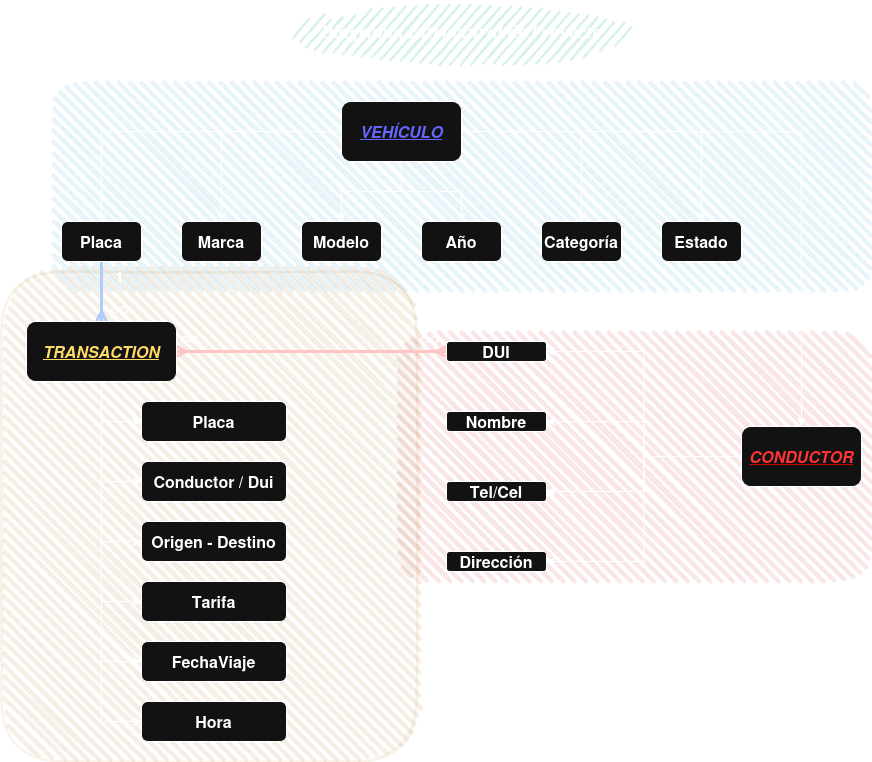

The diagram above was exported from draw.io. Its source (the exported page's mxGraphModel, read from the mxfile embedded in the PNG):
<mxGraphModel dx="1373" dy="848" grid="1" gridSize="10" guides="1" tooltips="1" connect="1" arrows="1" fold="1" page="1" pageScale="1" pageWidth="1100" pageHeight="850" math="0" shadow="0">
  <root>
    <mxCell id="0" />
    <mxCell id="1" parent="0" />
    <mxCell id="AwUQq8utu69Y5pLsgZtp-25" value="" style="rounded=1;whiteSpace=wrap;html=1;strokeWidth=2;fillWeight=4;hachureGap=8;hachureAngle=45;fillColor=#f0a30a;sketch=1;opacity=10;fontColor=#000000;strokeColor=#BD7000;" vertex="1" parent="1">
      <mxGeometry x="90" y="340" width="415" height="490" as="geometry" />
    </mxCell>
    <mxCell id="8YjayW0Z4XuBrSZ8LorJ-39" value="" style="rounded=1;whiteSpace=wrap;html=1;strokeWidth=2;fillWeight=4;hachureGap=8;hachureAngle=45;fillColor=light-dark(#1BA1E2,#C40303);sketch=1;opacity=10;" parent="1" vertex="1">
      <mxGeometry x="485" y="400" width="475" height="250" as="geometry" />
    </mxCell>
    <mxCell id="8YjayW0Z4XuBrSZ8LorJ-38" value="" style="rounded=1;whiteSpace=wrap;html=1;strokeWidth=2;fillWeight=4;hachureGap=8;hachureAngle=45;fillColor=#1ba1e2;sketch=1;opacity=10;" parent="1" vertex="1">
      <mxGeometry x="140" y="150" width="820" height="210" as="geometry" />
    </mxCell>
    <mxCell id="8YjayW0Z4XuBrSZ8LorJ-8" style="edgeStyle=orthogonalEdgeStyle;rounded=0;orthogonalLoop=1;jettySize=auto;html=1;entryX=0.5;entryY=0;entryDx=0;entryDy=0;" parent="1" source="8YjayW0Z4XuBrSZ8LorJ-2" target="8YjayW0Z4XuBrSZ8LorJ-3" edge="1">
      <mxGeometry relative="1" as="geometry" />
    </mxCell>
    <mxCell id="8YjayW0Z4XuBrSZ8LorJ-11" style="edgeStyle=orthogonalEdgeStyle;rounded=0;orthogonalLoop=1;jettySize=auto;html=1;entryX=0.5;entryY=0;entryDx=0;entryDy=0;" parent="1" source="8YjayW0Z4XuBrSZ8LorJ-2" target="8YjayW0Z4XuBrSZ8LorJ-7" edge="1">
      <mxGeometry relative="1" as="geometry" />
    </mxCell>
    <mxCell id="8YjayW0Z4XuBrSZ8LorJ-12" style="edgeStyle=orthogonalEdgeStyle;rounded=0;orthogonalLoop=1;jettySize=auto;html=1;entryX=0.5;entryY=0;entryDx=0;entryDy=0;" parent="1" source="8YjayW0Z4XuBrSZ8LorJ-2" target="8YjayW0Z4XuBrSZ8LorJ-6" edge="1">
      <mxGeometry relative="1" as="geometry" />
    </mxCell>
    <mxCell id="8YjayW0Z4XuBrSZ8LorJ-13" style="edgeStyle=orthogonalEdgeStyle;rounded=0;orthogonalLoop=1;jettySize=auto;html=1;entryX=0.5;entryY=0;entryDx=0;entryDy=0;" parent="1" source="8YjayW0Z4XuBrSZ8LorJ-2" target="8YjayW0Z4XuBrSZ8LorJ-4" edge="1">
      <mxGeometry relative="1" as="geometry" />
    </mxCell>
    <mxCell id="8YjayW0Z4XuBrSZ8LorJ-14" style="edgeStyle=orthogonalEdgeStyle;rounded=0;orthogonalLoop=1;jettySize=auto;html=1;" parent="1" source="8YjayW0Z4XuBrSZ8LorJ-2" target="8YjayW0Z4XuBrSZ8LorJ-5" edge="1">
      <mxGeometry relative="1" as="geometry" />
    </mxCell>
    <mxCell id="8YjayW0Z4XuBrSZ8LorJ-36" style="edgeStyle=orthogonalEdgeStyle;rounded=0;orthogonalLoop=1;jettySize=auto;html=1;entryX=0.5;entryY=0;entryDx=0;entryDy=0;" parent="1" source="8YjayW0Z4XuBrSZ8LorJ-2" target="8YjayW0Z4XuBrSZ8LorJ-34" edge="1">
      <mxGeometry relative="1" as="geometry" />
    </mxCell>
    <mxCell id="8YjayW0Z4XuBrSZ8LorJ-37" style="edgeStyle=orthogonalEdgeStyle;rounded=0;orthogonalLoop=1;jettySize=auto;html=1;entryX=0.5;entryY=0;entryDx=0;entryDy=0;" parent="1" source="8YjayW0Z4XuBrSZ8LorJ-2" target="8YjayW0Z4XuBrSZ8LorJ-35" edge="1">
      <mxGeometry relative="1" as="geometry" />
    </mxCell>
    <mxCell id="8YjayW0Z4XuBrSZ8LorJ-2" value="&lt;i style=&quot;color: light-dark(rgb(0, 0, 0), rgb(102, 102, 255));&quot;&gt;&lt;u&gt;&lt;span style=&quot;color: light-dark(rgb(0, 0, 0), rgb(102, 102, 255));&quot;&gt;VEHÍCULO&lt;/span&gt;&lt;/u&gt;&lt;/i&gt;" style="rounded=1;whiteSpace=wrap;html=1;fontStyle=1;fontSize=16;" parent="1" vertex="1">
      <mxGeometry x="430" y="170" width="120" height="60" as="geometry" />
    </mxCell>
    <mxCell id="AwUQq8utu69Y5pLsgZtp-4" style="edgeStyle=orthogonalEdgeStyle;rounded=0;orthogonalLoop=1;jettySize=auto;html=1;entryX=0.5;entryY=0;entryDx=0;entryDy=0;endArrow=ERmany;endFill=0;strokeWidth=3;fillColor=#0050ef;strokeColor=#001DBC;" edge="1" parent="1" source="8YjayW0Z4XuBrSZ8LorJ-3" target="AwUQq8utu69Y5pLsgZtp-1">
      <mxGeometry relative="1" as="geometry" />
    </mxCell>
    <mxCell id="8YjayW0Z4XuBrSZ8LorJ-3" value="Placa" style="rounded=1;whiteSpace=wrap;html=1;fontStyle=1;fontSize=16;" parent="1" vertex="1">
      <mxGeometry x="150" y="290" width="80" height="40" as="geometry" />
    </mxCell>
    <mxCell id="8YjayW0Z4XuBrSZ8LorJ-4" value="Marca" style="rounded=1;whiteSpace=wrap;html=1;fontStyle=1;fontSize=16;" parent="1" vertex="1">
      <mxGeometry x="270" y="290" width="80" height="40" as="geometry" />
    </mxCell>
    <mxCell id="8YjayW0Z4XuBrSZ8LorJ-5" value="Modelo" style="rounded=1;whiteSpace=wrap;html=1;fontStyle=1;fontSize=16;" parent="1" vertex="1">
      <mxGeometry x="390" y="290" width="80" height="40" as="geometry" />
    </mxCell>
    <mxCell id="8YjayW0Z4XuBrSZ8LorJ-6" value="Año" style="rounded=1;whiteSpace=wrap;html=1;fontStyle=1;fontSize=16;" parent="1" vertex="1">
      <mxGeometry x="510" y="290" width="80" height="40" as="geometry" />
    </mxCell>
    <mxCell id="8YjayW0Z4XuBrSZ8LorJ-30" style="edgeStyle=orthogonalEdgeStyle;rounded=0;orthogonalLoop=1;jettySize=auto;html=1;entryX=1;entryY=0.5;entryDx=0;entryDy=0;" parent="1" source="8YjayW0Z4XuBrSZ8LorJ-7" target="8YjayW0Z4XuBrSZ8LorJ-18" edge="1">
      <mxGeometry relative="1" as="geometry" />
    </mxCell>
    <mxCell id="8YjayW0Z4XuBrSZ8LorJ-31" style="edgeStyle=orthogonalEdgeStyle;rounded=0;orthogonalLoop=1;jettySize=auto;html=1;entryX=1;entryY=0.5;entryDx=0;entryDy=0;" parent="1" source="8YjayW0Z4XuBrSZ8LorJ-7" target="8YjayW0Z4XuBrSZ8LorJ-17" edge="1">
      <mxGeometry relative="1" as="geometry" />
    </mxCell>
    <mxCell id="8YjayW0Z4XuBrSZ8LorJ-32" style="edgeStyle=orthogonalEdgeStyle;rounded=0;orthogonalLoop=1;jettySize=auto;html=1;entryX=1;entryY=0.5;entryDx=0;entryDy=0;" parent="1" source="8YjayW0Z4XuBrSZ8LorJ-7" target="8YjayW0Z4XuBrSZ8LorJ-16" edge="1">
      <mxGeometry relative="1" as="geometry" />
    </mxCell>
    <mxCell id="8YjayW0Z4XuBrSZ8LorJ-33" style="edgeStyle=orthogonalEdgeStyle;rounded=0;orthogonalLoop=1;jettySize=auto;html=1;entryX=1;entryY=0.5;entryDx=0;entryDy=0;" parent="1" source="8YjayW0Z4XuBrSZ8LorJ-7" target="8YjayW0Z4XuBrSZ8LorJ-15" edge="1">
      <mxGeometry relative="1" as="geometry" />
    </mxCell>
    <mxCell id="8YjayW0Z4XuBrSZ8LorJ-7" value="&lt;i style=&quot;color: light-dark(rgb(27, 161, 226), rgb(196, 3, 3));&quot;&gt;&lt;u&gt;&lt;span style=&quot;color: light-dark(rgb(0, 0, 0), rgb(255, 51, 51));&quot;&gt;CONDUCTOR&lt;/span&gt;&lt;/u&gt;&lt;/i&gt;" style="rounded=1;whiteSpace=wrap;html=1;fontStyle=1;fontSize=16;" parent="1" vertex="1">
      <mxGeometry x="830" y="495" width="120" height="60" as="geometry" />
    </mxCell>
    <mxCell id="8YjayW0Z4XuBrSZ8LorJ-15" value="Dirección" style="rounded=1;whiteSpace=wrap;html=1;fontStyle=1;fontSize=16;" parent="1" vertex="1">
      <mxGeometry x="535" y="620" width="100" height="20" as="geometry" />
    </mxCell>
    <mxCell id="8YjayW0Z4XuBrSZ8LorJ-16" value="Tel/Cel" style="rounded=1;whiteSpace=wrap;html=1;fontStyle=1;fontSize=16;" parent="1" vertex="1">
      <mxGeometry x="535" y="550" width="100" height="20" as="geometry" />
    </mxCell>
    <mxCell id="AwUQq8utu69Y5pLsgZtp-18" style="edgeStyle=orthogonalEdgeStyle;rounded=0;orthogonalLoop=1;jettySize=auto;html=1;strokeColor=#6F0000;strokeWidth=3;align=center;verticalAlign=middle;fontFamily=Helvetica;fontSize=11;fontColor=default;labelBackgroundColor=default;endArrow=ERmany;endFill=0;fillColor=#a20025;startArrow=ERmany;startFill=0;" edge="1" parent="1" source="8YjayW0Z4XuBrSZ8LorJ-18" target="AwUQq8utu69Y5pLsgZtp-1">
      <mxGeometry relative="1" as="geometry" />
    </mxCell>
    <mxCell id="8YjayW0Z4XuBrSZ8LorJ-18" value="DUI" style="rounded=1;whiteSpace=wrap;html=1;fontStyle=1;fontSize=16;" parent="1" vertex="1">
      <mxGeometry x="535" y="410" width="100" height="20" as="geometry" />
    </mxCell>
    <mxCell id="8YjayW0Z4XuBrSZ8LorJ-17" value="&lt;div&gt;Nombre&lt;/div&gt;" style="rounded=1;whiteSpace=wrap;html=1;fontStyle=1;fontSize=16;" parent="1" vertex="1">
      <mxGeometry x="535" y="480" width="100" height="20" as="geometry" />
    </mxCell>
    <mxCell id="8YjayW0Z4XuBrSZ8LorJ-34" value="Categoría" style="rounded=1;whiteSpace=wrap;html=1;fontStyle=1;fontSize=16;" parent="1" vertex="1">
      <mxGeometry x="630" y="290" width="80" height="40" as="geometry" />
    </mxCell>
    <mxCell id="8YjayW0Z4XuBrSZ8LorJ-35" value="Estado" style="rounded=1;whiteSpace=wrap;html=1;fontStyle=1;fontSize=16;" parent="1" vertex="1">
      <mxGeometry x="750" y="290" width="80" height="40" as="geometry" />
    </mxCell>
    <mxCell id="8YjayW0Z4XuBrSZ8LorJ-40" value="&lt;b&gt;&lt;i&gt;&lt;font style=&quot;font-size: 16px;&quot; face=&quot;Lucida Console&quot;&gt;Diagrama Estructural de Proyecto&lt;/font&gt;&lt;/i&gt;&lt;/b&gt;" style="ellipse;whiteSpace=wrap;html=1;strokeWidth=2;fillWeight=2;hachureGap=8;fillColor=light-dark(#990000, #2ec27e);fillStyle=dots;sketch=1;opacity=20;" parent="1" vertex="1">
      <mxGeometry x="383" y="70" width="335" height="60" as="geometry" />
    </mxCell>
    <mxCell id="AwUQq8utu69Y5pLsgZtp-19" style="edgeStyle=orthogonalEdgeStyle;rounded=0;orthogonalLoop=1;jettySize=auto;html=1;entryX=0;entryY=0.5;entryDx=0;entryDy=0;" edge="1" parent="1" source="AwUQq8utu69Y5pLsgZtp-1" target="AwUQq8utu69Y5pLsgZtp-17">
      <mxGeometry relative="1" as="geometry" />
    </mxCell>
    <mxCell id="AwUQq8utu69Y5pLsgZtp-20" style="edgeStyle=orthogonalEdgeStyle;rounded=0;orthogonalLoop=1;jettySize=auto;html=1;entryX=0;entryY=0.5;entryDx=0;entryDy=0;" edge="1" parent="1" source="AwUQq8utu69Y5pLsgZtp-1" target="AwUQq8utu69Y5pLsgZtp-16">
      <mxGeometry relative="1" as="geometry" />
    </mxCell>
    <mxCell id="AwUQq8utu69Y5pLsgZtp-21" style="edgeStyle=orthogonalEdgeStyle;rounded=0;orthogonalLoop=1;jettySize=auto;html=1;entryX=0;entryY=0.5;entryDx=0;entryDy=0;" edge="1" parent="1" source="AwUQq8utu69Y5pLsgZtp-1" target="AwUQq8utu69Y5pLsgZtp-15">
      <mxGeometry relative="1" as="geometry" />
    </mxCell>
    <mxCell id="AwUQq8utu69Y5pLsgZtp-22" style="edgeStyle=orthogonalEdgeStyle;rounded=0;orthogonalLoop=1;jettySize=auto;html=1;entryX=0;entryY=0.5;entryDx=0;entryDy=0;" edge="1" parent="1" source="AwUQq8utu69Y5pLsgZtp-1" target="AwUQq8utu69Y5pLsgZtp-14">
      <mxGeometry relative="1" as="geometry" />
    </mxCell>
    <mxCell id="AwUQq8utu69Y5pLsgZtp-23" style="edgeStyle=orthogonalEdgeStyle;rounded=0;orthogonalLoop=1;jettySize=auto;html=1;entryX=0;entryY=0.5;entryDx=0;entryDy=0;" edge="1" parent="1" source="AwUQq8utu69Y5pLsgZtp-1" target="AwUQq8utu69Y5pLsgZtp-13">
      <mxGeometry relative="1" as="geometry" />
    </mxCell>
    <mxCell id="AwUQq8utu69Y5pLsgZtp-24" style="edgeStyle=orthogonalEdgeStyle;rounded=0;orthogonalLoop=1;jettySize=auto;html=1;entryX=0;entryY=0.5;entryDx=0;entryDy=0;" edge="1" parent="1" source="AwUQq8utu69Y5pLsgZtp-1" target="AwUQq8utu69Y5pLsgZtp-12">
      <mxGeometry relative="1" as="geometry" />
    </mxCell>
    <mxCell id="AwUQq8utu69Y5pLsgZtp-1" value="&lt;div&gt;&lt;i style=&quot;color: light-dark(rgb(0, 0, 0), rgb(255, 217, 102));&quot;&gt;&lt;u&gt;TRANSACTION&lt;/u&gt;&lt;/i&gt;&lt;/div&gt;" style="rounded=1;whiteSpace=wrap;html=1;fontStyle=1;fontSize=16;" vertex="1" parent="1">
      <mxGeometry x="115" y="390" width="150" height="60" as="geometry" />
    </mxCell>
    <mxCell id="AwUQq8utu69Y5pLsgZtp-7" value="&lt;b&gt;&lt;font style=&quot;font-size: 16px;&quot;&gt;1&lt;/font&gt;&lt;/b&gt;" style="text;html=1;align=center;verticalAlign=middle;whiteSpace=wrap;rounded=0;" vertex="1" parent="1">
      <mxGeometry x="200" y="330" width="17" height="30" as="geometry" />
    </mxCell>
    <mxCell id="AwUQq8utu69Y5pLsgZtp-8" value="&lt;font style=&quot;font-size: 27px;&quot;&gt;&lt;span data-huuid=&quot;10958084080976461272&quot;&gt;&lt;span&gt;&lt;b&gt;∞&lt;/b&gt;&lt;/span&gt;&lt;/span&gt;&lt;/font&gt;" style="text;html=1;align=center;verticalAlign=middle;whiteSpace=wrap;rounded=0;strokeWidth=1;" vertex="1" parent="1">
      <mxGeometry x="270" y="390" width="17" height="30" as="geometry" />
    </mxCell>
    <mxCell id="AwUQq8utu69Y5pLsgZtp-10" value="&lt;font style=&quot;font-size: 27px;&quot;&gt;&lt;span data-huuid=&quot;10958084080976461272&quot;&gt;&lt;span&gt;&lt;b&gt;∞&lt;/b&gt;&lt;/span&gt;&lt;/span&gt;&lt;/font&gt;" style="text;html=1;align=center;verticalAlign=middle;whiteSpace=wrap;rounded=0;strokeWidth=1;" vertex="1" parent="1">
      <mxGeometry x="200" y="360" width="17" height="30" as="geometry" />
    </mxCell>
    <mxCell id="AwUQq8utu69Y5pLsgZtp-11" value="&lt;font style=&quot;font-size: 27px;&quot;&gt;&lt;span data-huuid=&quot;10958084080976461272&quot;&gt;&lt;span&gt;&lt;b&gt;∞&lt;/b&gt;&lt;/span&gt;&lt;/span&gt;&lt;/font&gt;" style="text;html=1;align=center;verticalAlign=middle;whiteSpace=wrap;rounded=0;strokeWidth=1;" vertex="1" parent="1">
      <mxGeometry x="510" y="390" width="17" height="30" as="geometry" />
    </mxCell>
    <mxCell id="AwUQq8utu69Y5pLsgZtp-12" value="Placa" style="rounded=1;whiteSpace=wrap;html=1;fontStyle=1;fontSize=16;" vertex="1" parent="1">
      <mxGeometry x="230" y="470" width="145" height="40" as="geometry" />
    </mxCell>
    <mxCell id="AwUQq8utu69Y5pLsgZtp-13" value="Conductor / Dui" style="rounded=1;whiteSpace=wrap;html=1;fontStyle=1;fontSize=16;" vertex="1" parent="1">
      <mxGeometry x="230" y="530" width="145" height="40" as="geometry" />
    </mxCell>
    <mxCell id="AwUQq8utu69Y5pLsgZtp-14" value="Origen - Destino" style="rounded=1;whiteSpace=wrap;html=1;fontStyle=1;fontSize=16;" vertex="1" parent="1">
      <mxGeometry x="230" y="590" width="145" height="40" as="geometry" />
    </mxCell>
    <mxCell id="AwUQq8utu69Y5pLsgZtp-15" value="Tarifa" style="rounded=1;whiteSpace=wrap;html=1;fontStyle=1;fontSize=16;" vertex="1" parent="1">
      <mxGeometry x="230" y="650" width="145" height="40" as="geometry" />
    </mxCell>
    <mxCell id="AwUQq8utu69Y5pLsgZtp-16" value="FechaViaje" style="rounded=1;whiteSpace=wrap;html=1;fontStyle=1;fontSize=16;" vertex="1" parent="1">
      <mxGeometry x="230" y="710" width="145" height="40" as="geometry" />
    </mxCell>
    <mxCell id="AwUQq8utu69Y5pLsgZtp-17" value="&lt;div&gt;Hora&lt;/div&gt;" style="rounded=1;whiteSpace=wrap;html=1;fontStyle=1;fontSize=16;" vertex="1" parent="1">
      <mxGeometry x="230" y="770" width="145" height="40" as="geometry" />
    </mxCell>
  </root>
</mxGraphModel>